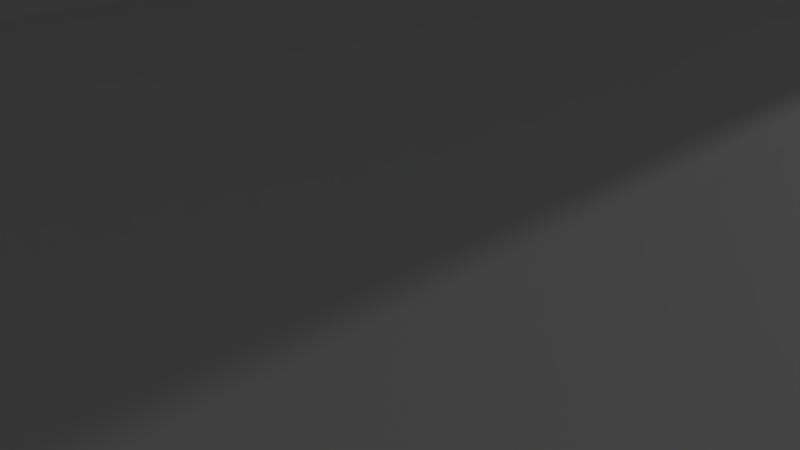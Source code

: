 # Source: hall_collar.blend  (saved by Blender 2.78.0; exported with 4.5.12 LTS)
import bpy
from mathutils import Matrix  # noqa: F401  (used for matrix-valued properties, if any)

bpy.ops.wm.read_factory_settings(use_empty=True)
scene = bpy.context.scene
scene.name = 'Scene'

# ---- collections
col_collection_1 = bpy.data.collections.new('Collection 1'); scene.collection.children.link(col_collection_1)
col_collection_5 = bpy.data.collections.new('Collection 5'); scene.collection.children.link(col_collection_5)

# ---- world
world_world = bpy.data.worlds.new('World'); scene.world = world_world
world_world.color = (0.05088, 0.05088, 0.05088)
world_world.use_sun_shadow = False
world_world.sun_shadow_jitter_overblur = 0.0
world_world.cycles.sampling_method = 'MANUAL'

# ---- cameras
cam_camera = bpy.data.cameras.new('Camera')
cam_camera.clip_end = 100.0
cam_camera.lens = 35.0
cam_camera.sensor_width = 32.0
cam_camera.sensor_height = 18.0
cam_camera.ortho_scale = 7.314
cam_camera.dof.focus_distance = 0.0
cam_camera.dof.aperture_fstop = 128.0

# ---- lights
light_lamp = bpy.data.lights.new('Lamp', 'POINT')
light_lamp.transmission_factor = 0.0
light_lamp.cutoff_distance = 30.0
light_lamp.energy = 100.0
light_lamp.shadow_buffer_clip_start = 1.001
light_lamp.shadow_soft_size = 0.1
light_lamp.shadow_maximum_resolution = 0.006
light_lamp.use_absolute_resolution = True

# ---- meshes
me_cylinder_001 = bpy.data.meshes.new('Cylinder.001')
me_cylinder_001.from_pydata([(6.236, -3.215e-07, 4.167), (6.236, -2.0, 4.167), (6.929, -3.029e-07, 2.87), (6.929, -2.0, 2.87), (7.356, -2.726e-07, 1.463), (7.356, -2.0, 1.463), (5.619, -3.257e-07, 4.919), (5.619, -2.0, 4.919), (5.619, -2.0, 4.919), (5.619, -3.257e-07, 4.919), (7.387, -2.0, 6.687), (7.387, -3.257e-07, 6.687), (7.088, -3.257e-07, 6.388), (7.088, -2.0, 6.388), (7.711, -2.0, 6.149), (7.711, -3.257e-07, 6.149), (7.412, -3.257e-07, 5.85), (7.412, -2.0, 5.85), (4.167, -3.215e-07, 6.236), (4.167, -2.0, 6.236), (2.87, -3.029e-07, 6.929), (2.87, -2.0, 6.929), (1.463, -2.726e-07, 7.356), (1.463, -2.0, 7.356), (4.919, -3.257e-07, 5.619), (4.919, -2.0, 5.619), (4.919, -2.0, 5.619), (4.919, -3.257e-07, 5.619), (6.687, -2.0, 7.387), (7.071, -2.0, 7.071), (7.071, -3.278e-07, 7.071), (6.687, -3.257e-07, 7.387), (6.388, -3.257e-07, 7.088), (6.388, -2.0, 7.088), (6.149, -2.0, 7.711), (6.149, -3.257e-07, 7.711), (5.85, -3.257e-07, 7.412), (5.85, -2.0, 7.412), (6.236, -1.067, 4.167), (6.929, -1.067, 2.87), (7.356, -1.067, 1.463), (5.619, -1.067, 4.919), (5.619, -1.067, 4.919), (7.071, -1.067, 7.071), (7.387, -1.067, 6.687), (7.088, -1.067, 6.388), (7.711, -1.067, 6.149), (7.412, -1.067, 5.85), (4.167, -1.067, 6.236), (2.87, -1.067, 6.929), (1.463, -1.067, 7.356), (4.919, -1.067, 5.619), (4.919, -1.067, 5.619), (6.687, -1.067, 7.387), (6.388, -1.067, 7.088), (6.149, -1.067, 7.711), (5.85, -1.067, 7.412), (-6.236, -3.215e-07, 4.167), (-6.236, -2.0, 4.167), (-6.929, -3.029e-07, 2.87), (-6.929, -2.0, 2.87), (-7.356, -2.726e-07, 1.463), (-7.356, -2.0, 1.463), (-5.619, -3.257e-07, 4.919), (-5.619, -2.0, 4.919), (-5.619, -2.0, 4.919), (-5.619, -3.257e-07, 4.919), (-7.387, -2.0, 6.687), (-7.387, -3.257e-07, 6.687), (-7.088, -3.257e-07, 6.388), (-7.088, -2.0, 6.388), (-7.711, -2.0, 6.149), (-7.711, -3.257e-07, 6.149), (-7.412, -3.257e-07, 5.85), (-7.412, -2.0, 5.85), (-4.167, -3.215e-07, 6.236), (-4.167, -2.0, 6.236), (-2.87, -3.029e-07, 6.929), (-2.87, -2.0, 6.929), (-1.463, -2.726e-07, 7.356), (-1.463, -2.0, 7.356), (0.0, -2.318e-07, 7.5), (0.0, -2.0, 7.5), (-4.919, -3.257e-07, 5.619), (-4.919, -2.0, 5.619), (-4.919, -2.0, 5.619), (-4.919, -3.257e-07, 5.619), (-6.687, -2.0, 7.387), (-7.071, -2.0, 7.071), (-7.071, -3.278e-07, 7.071), (-6.687, -3.257e-07, 7.387), (-6.388, -3.257e-07, 7.088), (-6.388, -2.0, 7.088), (-6.149, -2.0, 7.711), (-6.149, -3.257e-07, 7.711), (-5.85, -3.257e-07, 7.412), (-5.85, -2.0, 7.412), (-6.236, -1.067, 4.167), (-6.929, -1.067, 2.87), (-7.356, -1.067, 1.463), (-5.619, -1.067, 4.919), (-5.619, -1.067, 4.919), (-7.071, -1.067, 7.071), (-7.387, -1.067, 6.687), (-7.088, -1.067, 6.388), (-7.711, -1.067, 6.149), (-7.412, -1.067, 5.85), (-4.167, -1.067, 6.236), (-2.87, -1.067, 6.929), (-1.463, -1.067, 7.356), (0.0, -1.067, 7.5), (-4.919, -1.067, 5.619), (-4.919, -1.067, 5.619), (-6.687, -1.067, 7.387), (-6.388, -1.067, 7.088), (-6.149, -1.067, 7.711), (-5.85, -1.067, 7.412), (6.236, -3.215e-07, -4.167), (6.236, -2.0, -4.167), (6.929, -3.029e-07, -2.87), (6.929, -2.0, -2.87), (7.356, -2.726e-07, -1.463), (7.356, -2.0, -1.463), (7.5, -2.318e-07, 0.0), (7.5, -2.0, 0.0), (5.619, -3.257e-07, -4.919), (5.619, -2.0, -4.919), (5.619, -2.0, -4.919), (5.619, -3.257e-07, -4.919), (7.387, -2.0, -6.687), (7.387, -3.257e-07, -6.687), (7.088, -3.257e-07, -6.388), (7.088, -2.0, -6.388), (7.711, -2.0, -6.149), (7.711, -3.257e-07, -6.149), (7.412, -3.257e-07, -5.85), (7.412, -2.0, -5.85), (4.167, -3.215e-07, -6.236), (4.167, -2.0, -6.236), (2.87, -3.029e-07, -6.929), (2.87, -2.0, -6.929), (1.463, -2.726e-07, -7.356), (1.463, -2.0, -7.356), (4.919, -3.257e-07, -5.619), (4.919, -2.0, -5.619), (4.919, -2.0, -5.619), (4.919, -3.257e-07, -5.619), (6.687, -2.0, -7.387), (7.071, -2.0, -7.071), (7.071, -3.278e-07, -7.071), (6.687, -3.257e-07, -7.387), (6.388, -3.257e-07, -7.088), (6.388, -2.0, -7.088), (6.149, -2.0, -7.711), (6.149, -3.257e-07, -7.711), (5.85, -3.257e-07, -7.412), (5.85, -2.0, -7.412), (6.236, -1.067, -4.167), (6.929, -1.067, -2.87), (7.356, -1.067, -1.463), (7.5, -1.067, 0.0), (5.619, -1.067, -4.919), (5.619, -1.067, -4.919), (7.071, -1.067, -7.071), (7.387, -1.067, -6.687), (7.088, -1.067, -6.388), (7.711, -1.067, -6.149), (7.412, -1.067, -5.85), (4.167, -1.067, -6.236), (2.87, -1.067, -6.929), (1.463, -1.067, -7.356), (4.919, -1.067, -5.619), (4.919, -1.067, -5.619), (6.687, -1.067, -7.387), (6.388, -1.067, -7.088), (6.149, -1.067, -7.711), (5.85, -1.067, -7.412), (-6.236, -3.215e-07, -4.167), (-6.236, -2.0, -4.167), (-6.929, -3.029e-07, -2.87), (-6.929, -2.0, -2.87), (-7.356, -2.726e-07, -1.463), (-7.356, -2.0, -1.463), (-7.5, -2.318e-07, 0.0), (-7.5, -2.0, 0.0), (-5.619, -3.257e-07, -4.919), (-5.619, -2.0, -4.919), (-5.619, -2.0, -4.919), (-5.619, -3.257e-07, -4.919), (-7.387, -2.0, -6.687), (-7.387, -3.257e-07, -6.687), (-7.088, -3.257e-07, -6.388), (-7.088, -2.0, -6.388), (-7.711, -2.0, -6.149), (-7.711, -3.257e-07, -6.149), (-7.412, -3.257e-07, -5.85), (-7.412, -2.0, -5.85), (-4.167, -3.215e-07, -6.236), (-4.167, -2.0, -6.236), (-2.87, -3.029e-07, -6.929), (-2.87, -2.0, -6.929), (-1.463, -2.726e-07, -7.356), (-1.463, -2.0, -7.356), (0.0, -2.318e-07, -7.5), (0.0, -2.0, -7.5), (-4.919, -3.257e-07, -5.619), (-4.919, -2.0, -5.619), (-4.919, -2.0, -5.619), (-4.919, -3.257e-07, -5.619), (-6.687, -2.0, -7.387), (-7.071, -2.0, -7.071), (-7.071, -3.278e-07, -7.071), (-6.687, -3.257e-07, -7.387), (-6.388, -3.257e-07, -7.088), (-6.388, -2.0, -7.088), (-6.149, -2.0, -7.711), (-6.149, -3.257e-07, -7.711), (-5.85, -3.257e-07, -7.412), (-5.85, -2.0, -7.412), (-6.236, -1.067, -4.167), (-6.929, -1.067, -2.87), (-7.356, -1.067, -1.463), (-7.5, -1.067, 0.0), (-5.619, -1.067, -4.919), (-5.619, -1.067, -4.919), (-7.071, -1.067, -7.071), (-7.387, -1.067, -6.687), (-7.088, -1.067, -6.388), (-7.711, -1.067, -6.149), (-7.412, -1.067, -5.85), (-4.167, -1.067, -6.236), (-2.87, -1.067, -6.929), (-1.463, -1.067, -7.356), (0.0, -1.067, -7.5), (-4.919, -1.067, -5.619), (-4.919, -1.067, -5.619), (-6.687, -1.067, -7.387), (-6.388, -1.067, -7.088), (-6.149, -1.067, -7.711), (-5.85, -1.067, -7.412)], [], [(41, 7, 1, 38), (38, 1, 3, 39), (39, 3, 5, 40), (40, 5, 124, 160), (41, 6, 9, 42), (43, 29, 10, 44), (42, 9, 12, 45), (47, 16, 15, 46), (45, 12, 16, 47), (44, 10, 14, 46), (51, 48, 19, 25), (48, 49, 21, 19), (49, 50, 23, 21), (50, 110, 82, 23), (51, 52, 27, 24), (43, 53, 28, 29), (52, 54, 32, 27), (56, 55, 35, 36), (54, 56, 36, 32), (53, 55, 34, 28), (31, 35, 55, 53), (33, 37, 56, 54), (37, 34, 55, 56), (26, 33, 54, 52), (30, 31, 53, 43), (25, 26, 52, 51), (22, 81, 110, 50), (20, 22, 50, 49), (18, 20, 49, 48), (24, 18, 48, 51), (11, 44, 46, 15), (13, 45, 47, 17), (17, 47, 46, 14), (8, 42, 45, 13), (30, 43, 44, 11), (7, 41, 42, 8), (4, 40, 160, 123), (2, 39, 40, 4), (0, 38, 39, 2), (6, 41, 38, 0), (100, 97, 58, 64), (97, 98, 60, 58), (98, 99, 62, 60), (99, 222, 184, 62), (100, 101, 66, 63), (102, 103, 67, 88), (101, 104, 69, 66), (106, 105, 72, 73), (104, 106, 73, 69), (103, 105, 71, 67), (111, 84, 76, 107), (107, 76, 78, 108), (108, 78, 80, 109), (109, 80, 82, 110), (111, 83, 86, 112), (102, 88, 87, 113), (112, 86, 91, 114), (116, 95, 94, 115), (114, 91, 95, 116), (113, 87, 93, 115), (90, 113, 115, 94), (92, 114, 116, 96), (96, 116, 115, 93), (85, 112, 114, 92), (89, 102, 113, 90), (84, 111, 112, 85), (79, 109, 110, 81), (77, 108, 109, 79), (75, 107, 108, 77), (83, 111, 107, 75), (68, 72, 105, 103), (70, 74, 106, 104), (74, 71, 105, 106), (65, 70, 104, 101), (89, 68, 103, 102), (64, 65, 101, 100), (61, 183, 222, 99), (59, 61, 99, 98), (57, 59, 98, 97), (63, 57, 97, 100), (161, 157, 118, 126), (157, 158, 120, 118), (158, 159, 122, 120), (159, 160, 124, 122), (161, 162, 128, 125), (163, 164, 129, 148), (162, 165, 131, 128), (167, 166, 134, 135), (165, 167, 135, 131), (164, 166, 133, 129), (171, 144, 138, 168), (168, 138, 140, 169), (169, 140, 142, 170), (170, 142, 204, 233), (171, 143, 146, 172), (163, 148, 147, 173), (172, 146, 151, 174), (176, 155, 154, 175), (174, 151, 155, 176), (173, 147, 153, 175), (150, 173, 175, 154), (152, 174, 176, 156), (156, 176, 175, 153), (145, 172, 174, 152), (149, 163, 173, 150), (144, 171, 172, 145), (141, 170, 233, 203), (139, 169, 170, 141), (137, 168, 169, 139), (143, 171, 168, 137), (130, 134, 166, 164), (132, 136, 167, 165), (136, 133, 166, 167), (127, 132, 165, 162), (149, 130, 164, 163), (126, 127, 162, 161), (121, 123, 160, 159), (119, 121, 159, 158), (117, 119, 158, 157), (125, 117, 157, 161), (223, 186, 178, 219), (219, 178, 180, 220), (220, 180, 182, 221), (221, 182, 184, 222), (223, 185, 188, 224), (225, 210, 189, 226), (224, 188, 191, 227), (229, 195, 194, 228), (227, 191, 195, 229), (226, 189, 193, 228), (234, 230, 198, 206), (230, 231, 200, 198), (231, 232, 202, 200), (232, 233, 204, 202), (234, 235, 208, 205), (225, 236, 209, 210), (235, 237, 213, 208), (239, 238, 216, 217), (237, 239, 217, 213), (236, 238, 215, 209), (212, 216, 238, 236), (214, 218, 239, 237), (218, 215, 238, 239), (207, 214, 237, 235), (211, 212, 236, 225), (206, 207, 235, 234), (201, 203, 233, 232), (199, 201, 232, 231), (197, 199, 231, 230), (205, 197, 230, 234), (190, 226, 228, 194), (192, 227, 229, 196), (196, 229, 228, 193), (187, 224, 227, 192), (211, 225, 226, 190), (186, 223, 224, 187), (181, 221, 222, 183), (179, 220, 221, 181), (177, 219, 220, 179), (185, 223, 219, 177)])
me_cylinder_001.use_remesh_preserve_volume = False
me_cylinder_001.use_remesh_preserve_attributes = False
me_cylinder_001.use_mirror_vertex_groups = False
me_cylinder_001.update()

# ---- objects
ob_lamp = bpy.data.objects.new('Lamp', light_lamp)
ob_camera = bpy.data.objects.new('Camera', cam_camera)
ob_hall_unmirrored_segment = bpy.data.objects.new('Hall Unmirrored Segment', me_cylinder_001)

# ---- transforms, parenting, visibility, modifiers, constraints
ob_lamp.location = (10.84, 1.005, 9.966)
ob_lamp.rotation_euler = (0.6503, 0.05522, 1.866)
ob_lamp.lock_rotations_4d = False
ob_lamp.empty_display_type = 'ARROWS'
ob_lamp.color = (0.0, 0.0, 0.0, 0.0)
ob_lamp.lineart.crease_threshold = 0.0
ob_camera.location = (7.481, -6.508, 5.344)
ob_camera.rotation_euler = (1.109, 0.0, 0.8149)
ob_camera.lock_rotations_4d = False
ob_camera.empty_display_type = 'ARROWS'
ob_camera.color = (0.0, 0.0, 0.0, 0.0)
ob_camera.display_type = 'WIRE'
ob_camera.lineart.crease_threshold = 0.0
ob_hall_unmirrored_segment.location = (0.0, 0.0, 0.0)
ob_hall_unmirrored_segment.scale = (1.0, 3.75, 1.0)
ob_hall_unmirrored_segment.lineart.crease_threshold = 0.0

# ---- collection membership
col_collection_1.objects.link(ob_lamp)
col_collection_1.objects.link(ob_camera)
col_collection_5.objects.link(ob_hall_unmirrored_segment)

# ---- scene / render settings (as saved in the file)
scene.camera = ob_camera
scene.frame_start = 1; scene.frame_end = 250; scene.frame_set(1)
scene.render.engine = 'BLENDER_EEVEE_NEXT'
scene.render.resolution_percentage = 50
scene.render.dither_intensity = 0.0
scene.cycles.use_denoising = False
scene.cycles.samples = 128
scene.cycles.sampling_pattern = 'TABULATED_SOBOL'
scene.cycles.light_sampling_threshold = 0.0
scene.cycles.use_adaptive_sampling = False
scene.cycles.use_light_tree = False
scene.cycles.blur_glossy = 0.0
scene.cycles.sample_clamp_indirect = 0.0
scene.view_settings.view_transform = 'Standard'
bpy.context.view_layer.update()

